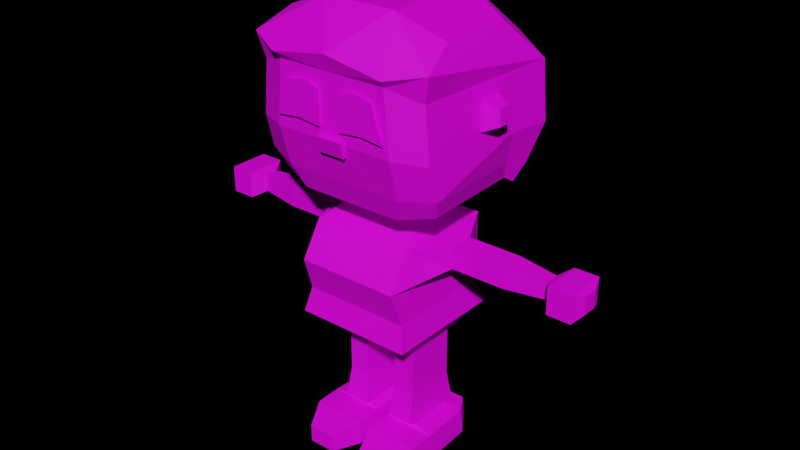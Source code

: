 # Source: firsttest.blend  (saved by Blender 2.93.20; exported with 4.5.12 LTS)
import bpy
from mathutils import Matrix  # noqa: F401  (used for matrix-valued properties, if any)

bpy.ops.wm.read_factory_settings(use_empty=True)
scene = bpy.context.scene
scene.name = 'Scene'

# ---- collections
col_collection = bpy.data.collections.new('Collection'); scene.collection.children.link(col_collection)

# ---- images (referenced by path relative to the original .blend; pixels are not part of the script)
import os
ASSET_DIR = os.environ.get("B2B_ASSET_DIR", "")  # directory of the original .blend (textures are referenced by path, not embedded)
HERE = os.path.dirname(os.path.abspath(__file__))  # packed textures are extracted next to this script under _unpacked/

def load_image(name, relpath, width, height, colorspace="sRGB"):
    """Load a texture the original file referenced (path relative to the .blend, or extracted next to this script)."""
    p = next((c for c in (os.path.join(HERE, relpath), os.path.join(ASSET_DIR, relpath)) if relpath and os.path.exists(c)), "")
    if p:
        img = bpy.data.images.load(p, check_existing=True)
        img.name = name
    else:  # same state as the original file: an image datablock whose file is absent (Cycles renders it pink)
        img = bpy.data.images.new(name, width, height)
        img.source = "FILE"
        img.filepath = "//" + (relpath or name)
    img.colorspace_settings.name = colorspace
    return img
img_imphenziapalette01_1__png = load_image('ImphenziaPalette01(1).png', 'ImphenziaPalette01(1).png', 1024, 1024, 'sRGB')

# ---- materials (node trees are filled in below, after node groups)
mat_material_001 = bpy.data.materials.new('Material.001')
mat_material_001.use_transparent_shadow = False

# ---- material node trees
mat_material_001.use_nodes = True; mat_material_001.node_tree.nodes.clear()
_N = mat_material_001.node_tree.nodes; _L = mat_material_001.node_tree.links
n0 = _N.new('ShaderNodeBsdfPrincipled'); n0.name = 'Principled BSDF'; n0.location = (10, 300)
n0.distribution = 'GGX'
n0.subsurface_method = 'BURLEY'
n0.inputs[3].default_value = 1.45
n0.inputs[27].default_value = (0.0, 0.0, 0.0, 1.0)
n0.inputs[28].default_value = 1.0
n1 = _N.new('ShaderNodeOutputMaterial'); n1.name = 'Material Output'; n1.location = (300, 300)
n2 = _N.new('ShaderNodeTexImage'); n2.name = 'Image Texture'; n2.location = (-361, 32)
n2.image = img_imphenziapalette01_1__png
n2.interpolation = 'Closest'
_L.new(n0.outputs[0], n1.inputs[0])
_L.new(n2.outputs[0], n0.inputs[0])
n1.is_active_output = True

# ---- world
world_world = bpy.data.worlds.new('World'); scene.world = world_world
world_world.use_nodes = True; world_world.node_tree.nodes.clear()
_N = world_world.node_tree.nodes; _L = world_world.node_tree.links
n0 = _N.new('ShaderNodeOutputWorld'); n0.name = 'World Output'; n0.location = (300, 300)
n1 = _N.new('ShaderNodeBackground'); n1.name = 'Background'; n1.location = (10, 300)
n2 = _N.new('ShaderNodeRGBCurve'); n2.name = 'RGB Curves'; n2.location = (-280, 275)
n2.mapping.update()
n2.inputs[1].default_value = (0.0, 0.0, 0.0, 1.0)
_L.new(n1.outputs[0], n0.inputs[0])
_L.new(n2.outputs[0], n1.inputs[0])
n0.is_active_output = True
world_world.color = (0.05088, 0.05088, 0.05088)
world_world.use_sun_shadow = False
world_world.sun_shadow_jitter_overblur = 0.0

# ---- meshes
me_cube_001 = bpy.data.meshes.new('Cube.001')
me_cube_001.from_pydata([(0.1822, -1.0, -1.0), (1.0, -1.0, 1.0), (0.1822, 1.0, -1.0), (1.0, 1.0, 1.0), (0.0, 1.0, -1.0), (0.0, 1.0, 1.0), (0.0, -1.0, -1.0), (0.0, -1.0, 1.0), (1.0, 1.014, 0.3333), (1.042, 0.8762, -0.3333), (1.0, -1.416, 0.3333), (1.042, -1.193, -0.3333), (0.0, -1.416, 0.3333), (0.0, -1.193, -0.3333), (0.0, 1.014, 0.3333), (0.0, 0.8762, -0.3333), (1.149, 1.186, -0.8211), (1.149, -1.304, -0.8211), (0.0, -1.304, -0.8211), (0.0, 1.186, -0.8211), (0.7471, 0.5103, -1.341), (0.3199, 0.5103, -1.34), (0.3199, -0.5103, -1.34), (0.7471, -0.5103, -1.341), (0.7456, 0.5103, -2.068), (0.3184, 0.5103, -2.067), (0.3184, -0.5103, -2.067), (0.7456, -0.5103, -2.068), (0.7455, 0.5103, -2.152), (0.3183, 0.5103, -2.152), (0.3183, -0.5103, -2.152), (0.7455, -0.5103, -2.152), (0.7453, 0.5103, -2.228), (0.3181, 0.5103, -2.227), (0.3181, -0.5103, -2.227), (0.7453, -0.5103, -2.228), (0.7452, 0.5103, -2.294), (0.318, 0.5103, -2.293), (0.318, -0.5103, -2.293), (0.7452, -0.5103, -2.294), (1.115, 0.5103, -3.015), (0.1146, 0.5103, -3.014), (0.1146, -0.5103, -3.014), (1.163, -0.5103, -3.015), (1.159, 0.5103, -3.393), (0.1138, 0.5103, -3.392), (0.1138, -0.5103, -3.392), (1.206, -0.5103, -3.393), (1.153, -1.017, -3.015), (0.1146, -1.017, -3.014), (1.153, -1.017, -3.393), (0.1138, -1.017, -3.392), (0.8708, -1.548, -3.144), (0.3411, -1.548, -3.143), (0.8701, -1.548, -3.382), (0.3403, -1.548, -3.381), (1.387, 0.2385, 0.9126), (1.387, -0.2447, 0.9126), (1.387, 0.2385, 0.4998), (1.387, -0.2447, 0.4998), (2.24, 0.2385, 0.9126), (2.24, -0.2447, 0.9126), (2.24, 0.2385, 0.4998), (2.24, -0.2447, 0.4998), (2.33, 0.2385, 0.9126), (2.33, -0.2447, 0.9126), (2.33, 0.2385, 0.4998), (2.33, -0.2447, 0.4998), (2.431, 0.2385, 0.9126), (2.431, -0.2447, 0.9126), (2.431, 0.2385, 0.4998), (2.431, -0.2447, 0.4998), (3.224, 0.1269, 0.8754), (3.224, -0.133, 0.8754), (3.224, 0.1269, 0.5371), (3.224, -0.133, 0.5371), (3.388, 0.3955, 0.9649), (3.388, -0.4016, 0.9649), (3.388, 0.3955, 0.4475), (3.388, -0.4016, 0.4475), (3.849, 0.3955, 0.9649), (3.849, -0.4016, 0.9649), (3.849, 0.3955, 0.4475), (3.849, -0.4016, 0.4475), (3.941, 0.1402, 0.8798), (3.941, -0.1464, 0.8798), (3.941, 0.1402, 0.5326), (3.941, -0.1464, 0.5326), (0.0, 0.4498, 1.301), (0.7249, 0.4498, 1.301), (0.7249, -0.4498, 1.301), (0.0, -0.4498, 1.301), (0.0, 0.251, 1.362), (0.1649, 0.251, 1.362), (0.1649, -0.2243, 1.362), (0.0, -0.2243, 1.362), (0.0, 1.267, 1.698), (0.7795, 1.267, 1.698), (0.9977, -1.267, 1.698), (0.0, -1.267, 1.698), (1.182, -1.442, 2.136), (0.0, -1.442, 2.136), (1.192, -1.663, 2.917), (0.0, -1.663, 2.917), (1.081, -1.663, 4.094), (0.0, -1.663, 4.094), (0.2733, -0.6144, -2.857), (0.7877, -0.6144, -2.858), (0.7877, 0.6144, -2.858), (0.2733, 0.6144, -2.857), (0.3568, -0.4526, -2.953), (0.7713, 0.4526, -2.953), (0.7713, -0.4526, -2.953), (0.3568, 0.4526, -2.953), (1.066, 0.2141, 1.528), (1.066, -0.3799, 1.528), (1.585, 0.9044, 1.867), (1.654, -1.07, 1.867), (1.741, 0.7273, 2.237), (1.81, -1.218, 2.237), (1.934, 0.5662, 2.897), (1.774, -1.404, 2.897), (1.84, 0.02542, 3.864), (1.68, -1.404, 3.891), (0.8754, 0.8881, -3.043), (0.1766, 0.8881, -3.042), (0.9123, 0.8881, -3.365), (0.176, 0.8881, -3.364), (1.159, 0.5118, -3.507), (0.1137, 0.5118, -3.506), (0.1137, -0.5088, -3.506), (1.206, -0.5088, -3.507), (1.153, -1.015, -3.507), (0.1137, -1.015, -3.506), (0.87, -1.546, -3.496), (0.3402, -1.546, -3.495), (0.9122, 0.8896, -3.479), (0.1759, 0.8896, -3.478), (0.8913, -1.663, 3.201), (0.2742, -1.663, 3.201), (0.8336, -1.663, 3.81), (0.2742, -1.663, 3.81), (0.8449, -1.663, 3.692), (0.2742, -1.663, 3.692), (0.5142, -1.663, 3.201), (0.4918, -1.663, 3.81), (0.5142, -1.114, 3.201), (0.2742, -1.114, 3.201), (0.4918, -1.114, 3.81), (0.2742, -1.114, 3.81), (0.8449, -1.114, 3.692), (0.8336, -1.114, 3.81), (0.2742, -1.114, 3.692), (0.8913, -1.114, 3.201), (0.4961, -1.114, 3.692), (0.6591, -1.731, 3.213), (0.2144, -1.731, 3.163), (0.4802, -1.731, 3.907), (0.2144, -1.731, 3.789), (0.9454, -1.731, 3.644), (0.8979, -1.731, 3.823), (0.2144, -1.731, 3.661), (1.12, -1.731, 3.163), (0.4856, -1.731, 3.863), (1.785, 0.2263, 3.14), (1.785, -0.2263, 3.14), (1.863, 0.2263, 3.649), (1.737, -0.2263, 3.649), (1.917, 0.2263, 3.152), (1.917, -0.2263, 3.152), (1.868, 0.2263, 3.661), (1.868, -0.2263, 3.661), (2.179, 0.1315, 3.269), (2.179, -0.1315, 3.269), (2.151, 0.1315, 3.564), (2.151, -0.1315, 3.564), (0.2522, -1.51, 2.748), (0.0, -1.51, 2.748), (0.2508, -1.594, 3.043), (0.0, -1.594, 3.043), (0.2522, -1.682, 2.7), (0.0, -1.682, 2.7), (0.2508, -1.765, 2.995), (0.0, -1.765, 2.995), (0.0, 1.45, 1.625), (0.8138, 1.441, 1.614), (1.969, 1.364, 3.969), (1.136, 1.833, 4.175), (0.0, 1.857, 2.89), (1.246, 1.849, 2.888), (0.0, 1.628, 2.073), (1.011, 1.617, 2.06), (0.7087, 0.9848, 5.066), (1.626, 0.6355, 4.703), (0.0, 1.845, 4.167), (0.0, 0.9893, 5.068), (1.672, 1.053, 1.772), (1.132, -1.789, 4.235), (0.0, -1.805, 4.426), (0.7063, -0.9842, 5.067), (0.0, -0.9893, 5.068), (1.83, 1.207, 2.155), (2.029, 1.407, 2.865), (1.81, -1.483, 4.373), (1.625, -0.8128, 4.701)], [], [(14, 5, 3, 8), (3, 1, 57, 56), (4, 2, 0, 6), (10, 1, 7, 12), (7, 1, 90, 91), (17, 11, 13, 18), (11, 10, 12, 13), (16, 9, 11, 17), (9, 8, 10, 11), (19, 15, 9, 16), (15, 14, 8, 9), (4, 19, 16, 2), (16, 17, 23, 20), (0, 17, 18, 6), (20, 23, 27, 24), (2, 16, 20, 21), (17, 0, 22, 23), (0, 2, 21, 22), (26, 25, 29, 30), (22, 21, 25, 26), (23, 22, 26, 27), (21, 20, 24, 25), (31, 30, 34, 35), (27, 26, 30, 31), (25, 24, 28, 29), (24, 27, 31, 28), (32, 35, 39, 36), (29, 28, 32, 33), (28, 31, 35, 32), (30, 29, 33, 34), (112, 110, 42, 43), (34, 33, 37, 38), (35, 34, 38, 39), (33, 32, 36, 37), (43, 42, 49, 48), (113, 111, 40, 41), (111, 112, 43, 40), (110, 113, 41, 42), (54, 55, 135, 134), (41, 40, 124, 125), (40, 43, 47, 44), (42, 41, 45, 46), (49, 51, 55, 53), (47, 43, 48, 50), (42, 46, 51, 49), (44, 47, 131, 128), (52, 53, 55, 54), (48, 49, 53, 52), (50, 48, 52, 54), (55, 51, 133, 135), (59, 58, 62, 63), (1, 10, 59, 57), (8, 3, 56, 58), (10, 8, 58, 59), (61, 63, 67, 65), (58, 56, 60, 62), (57, 59, 63, 61), (56, 57, 61, 60), (67, 66, 70, 71), (60, 61, 65, 64), (63, 62, 66, 67), (62, 60, 64, 66), (70, 68, 72, 74), (66, 64, 68, 70), (65, 67, 71, 69), (64, 65, 69, 68), (73, 75, 79, 77), (69, 71, 75, 73), (68, 69, 73, 72), (71, 70, 74, 75), (79, 78, 82, 83), (72, 73, 77, 76), (75, 74, 78, 79), (74, 72, 76, 78), (81, 83, 87, 85), (78, 76, 80, 82), (77, 79, 83, 81), (76, 77, 81, 80), (86, 84, 85, 87), (80, 81, 85, 84), (83, 82, 86, 87), (82, 80, 84, 86), (90, 89, 93, 94), (1, 3, 89, 90), (3, 5, 88, 89), (91, 90, 94, 95), (89, 88, 92, 93), (99, 98, 100, 101), (95, 94, 98, 99), (93, 92, 96, 97), (101, 100, 102, 103), (98, 94, 115, 117), (103, 102, 104, 105), (123, 122, 186, 203), (93, 97, 116, 114), (120, 118, 201, 202), (105, 104, 197, 198), (97, 96, 184, 185), (38, 37, 109, 106), (36, 39, 107, 108), (37, 36, 108, 109), (39, 38, 106, 107), (106, 109, 113, 110), (108, 107, 112, 111), (109, 108, 111, 113), (107, 106, 110, 112), (115, 114, 116, 117), (117, 116, 118, 119), (119, 118, 120, 121), (116, 97, 185, 196), (121, 120, 122, 123), (104, 123, 203, 197), (94, 93, 114, 115), (100, 98, 117, 119), (102, 100, 119, 121), (104, 102, 121, 123), (118, 116, 196, 201), (122, 120, 202, 186), (125, 124, 126, 127), (40, 44, 126, 124), (126, 44, 128, 136), (45, 41, 125, 127), (129, 128, 131, 130), (130, 131, 132, 133), (133, 132, 134, 135), (128, 129, 137, 136), (45, 127, 137, 129), (47, 50, 132, 131), (46, 45, 129, 130), (127, 126, 136, 137), (51, 46, 130, 133), (50, 54, 134, 132), (138, 144, 155, 162), (144, 139, 156, 155), (140, 142, 159, 160), (142, 138, 162, 159), (154, 150, 151, 148), (146, 153, 150, 154), (147, 146, 154, 152), (152, 154, 148, 149), (138, 142, 150, 153), (142, 140, 151, 150), (139, 144, 146, 147), (144, 138, 153, 146), (143, 139, 147, 152), (141, 143, 152, 149), (145, 141, 149, 148), (140, 145, 148, 151), (163, 157, 160, 159), (155, 163, 159, 162), (156, 161, 163, 155), (161, 158, 157, 163), (139, 143, 161, 156), (143, 141, 158, 161), (141, 145, 157, 158), (145, 140, 160, 157), (165, 167, 166, 164), (168, 170, 174, 172), (165, 164, 168, 169), (164, 166, 170, 168), (166, 167, 171, 170), (167, 165, 169, 171), (173, 172, 174, 175), (170, 171, 175, 174), (171, 169, 173, 175), (169, 168, 172, 173), (177, 179, 178, 176), (181, 180, 182, 183), (176, 178, 182, 180), (177, 176, 180, 181), (178, 179, 183, 182), (191, 189, 202, 201), (185, 184, 190, 191), (191, 190, 188, 189), (185, 191, 201, 196), (187, 192, 193, 186), (189, 188, 194, 187), (192, 195, 200, 199), (198, 197, 199, 200), (187, 194, 195, 192), (203, 186, 193, 204), (189, 187, 186, 202), (199, 197, 203, 204), (192, 199, 204, 193)])
_uv = me_cube_001.uv_layers.new(name='UVMap')
_uv.uv.foreach_set('vector', [0.3327, 0.5364, 0.3327, 0.5364, 0.3327, 0.5364, 0.3327, 0.5364, 0.3327, 0.5364, 0.3327, 0.5364, 0.3327, 0.5364, 0.3327, 0.5364, 0.06198, 0.6595, 0.06198, 0.6595, 0.06198, 0.6595, 0.06198, 0.6595, 0.3327, 0.5364, 0.3327, 0.5364, 0.3327, 0.5364, 0.3327, 0.5364, 0.3327, 0.5364, 0.3327, 0.5364, 0.3327, 0.5364, 0.3327, 0.5364, 0.3327, 0.5364, 0.3327, 0.5364, 0.3327, 0.5364, 0.3327, 0.5364, 0.3327, 0.5364, 0.3327, 0.5364, 0.3327, 0.5364, 0.3327, 0.5364, 0.3327, 0.5364, 0.3327, 0.5364, 0.3327, 0.5364, 0.3327, 0.5364, 0.3327, 0.5364, 0.3327, 0.5364, 0.3327, 0.5364, 0.3327, 0.5364, 0.3327, 0.5364, 0.3327, 0.5364, 0.3327, 0.5364, 0.3327, 0.5364, 0.3327, 0.5364, 0.3327, 0.5364, 0.3327, 0.5364, 0.3327, 0.5364, 0.4409, 0.1968, 0.4409, 0.1968, 0.4409, 0.1968, 0.4409, 0.1968, 0.4409, 0.1968, 0.4409, 0.1968, 0.4409, 0.1968, 0.4409, 0.1968, 0.4409, 0.1968, 0.4409, 0.1968, 0.4409, 0.1968, 0.4409, 0.1968, 0.4409, 0.1968, 0.4409, 0.1968, 0.4409, 0.1968, 0.4409, 0.1968, 0.4409, 0.1968, 0.4409, 0.1968, 0.4409, 0.1968, 0.4409, 0.1968, 0.4409, 0.1968, 0.4409, 0.1968, 0.4409, 0.1968, 0.4409, 0.1968, 0.4409, 0.1968, 0.4409, 0.1968, 0.4409, 0.1968, 0.4409, 0.1968, 0.4409, 0.1968, 0.4409, 0.1968, 0.4409, 0.1968, 0.4409, 0.1968, 0.4409, 0.1968, 0.4409, 0.1968, 0.4409, 0.1968, 0.4409, 0.1968, 0.4409, 0.1968, 0.4409, 0.1968, 0.4409, 0.1968, 0.4409, 0.1968, 0.4409, 0.1968, 0.4409, 0.1968, 0.4409, 0.1968, 0.4409, 0.1968, 0.4409, 0.1968, 0.4409, 0.1968, 0.4409, 0.1968, 0.4409, 0.1968, 0.4409, 0.1968, 0.4409, 0.1968, 0.4409, 0.1968, 0.4409, 0.1968, 0.4409, 0.1968, 0.4409, 0.1968, 0.4409, 0.1968, 0.4409, 0.1968, 0.4409, 0.1968, 0.4409, 0.1968, 0.4409, 0.1968, 0.4409, 0.1968, 0.4409, 0.1968, 0.4409, 0.1968, 0.4409, 0.1968, 0.4409, 0.1968, 0.4409, 0.1968, 0.4409, 0.1968, 0.4409, 0.1968, 0.4409, 0.1968, 0.4409, 0.1968, 0.4409, 0.1968, 0.4409, 0.1968, 0.4409, 0.1968, 0.4409, 0.1968, 0.4409, 0.1968, 0.4409, 0.1968, 0.4409, 0.1968, 0.1801, 0.1575, 0.1801, 0.1575, 0.1801, 0.1575, 0.1801, 0.1575, 0.4409, 0.1968, 0.4409, 0.1968, 0.4409, 0.1968, 0.4409, 0.1968, 0.4409, 0.1968, 0.4409, 0.1968, 0.4409, 0.1968, 0.4409, 0.1968, 0.4409, 0.1968, 0.4409, 0.1968, 0.4409, 0.1968, 0.4409, 0.1968, 0.1801, 0.1575, 0.1801, 0.1575, 0.1801, 0.1575, 0.1801, 0.1575, 0.1801, 0.1575, 0.1801, 0.1575, 0.1801, 0.1575, 0.1801, 0.1575, 0.1801, 0.1575, 0.1801, 0.1575, 0.1801, 0.1575, 0.1801, 0.1575, 0.1801, 0.1575, 0.1801, 0.1575, 0.1801, 0.1575, 0.1801, 0.1575, 0.07182, 0.9055, 0.07182, 0.9055, 0.07182, 0.9055, 0.07182, 0.9055, 0.1801, 0.1575, 0.1801, 0.1575, 0.1801, 0.1575, 0.1801, 0.1575, 0.1801, 0.1575, 0.1801, 0.1575, 0.1801, 0.1575, 0.1801, 0.1575, 0.1801, 0.1575, 0.1801, 0.1575, 0.1801, 0.1575, 0.1801, 0.1575, 0.1801, 0.1575, 0.1801, 0.1575, 0.1801, 0.1575, 0.1801, 0.1575, 0.1801, 0.1575, 0.1801, 0.1575, 0.1801, 0.1575, 0.1801, 0.1575, 0.1801, 0.1575, 0.1801, 0.1575, 0.1801, 0.1575, 0.1801, 0.1575, 0.07182, 0.9055, 0.07182, 0.9055, 0.07182, 0.9055, 0.07182, 0.9055, 0.1801, 0.1575, 0.1801, 0.1575, 0.1801, 0.1575, 0.1801, 0.1575, 0.1801, 0.1575, 0.1801, 0.1575, 0.1801, 0.1575, 0.1801, 0.1575, 0.1801, 0.1575, 0.1801, 0.1575, 0.1801, 0.1575, 0.1801, 0.1575, 0.07182, 0.9055, 0.07182, 0.9055, 0.07182, 0.9055, 0.07182, 0.9055, 0.3327, 0.5364, 0.3327, 0.5364, 0.3327, 0.5364, 0.3327, 0.5364, 0.3327, 0.5364, 0.3327, 0.5364, 0.3327, 0.5364, 0.3327, 0.5364, 0.3327, 0.5364, 0.3327, 0.5364, 0.3327, 0.5364, 0.3327, 0.5364, 0.3327, 0.5364, 0.3327, 0.5364, 0.3327, 0.5364, 0.3327, 0.5364, 0.06198, 0.6595, 0.06198, 0.6595, 0.06198, 0.6595, 0.06198, 0.6595, 0.3327, 0.5364, 0.3327, 0.5364, 0.3327, 0.5364, 0.3327, 0.5364, 0.3327, 0.5364, 0.3327, 0.5364, 0.3327, 0.5364, 0.3327, 0.5364, 0.3327, 0.5364, 0.3327, 0.5364, 0.3327, 0.5364, 0.3327, 0.5364, 0.06198, 0.6595, 0.06198, 0.6595, 0.06198, 0.6595, 0.06198, 0.6595, 0.06198, 0.6595, 0.06198, 0.6595, 0.06198, 0.6595, 0.06198, 0.6595, 0.06198, 0.6595, 0.06198, 0.6595, 0.06198, 0.6595, 0.06198, 0.6595, 0.06198, 0.6595, 0.06198, 0.6595, 0.06198, 0.6595, 0.06198, 0.6595, 0.06198, 0.6595, 0.06198, 0.6595, 0.06198, 0.6595, 0.06198, 0.6595, 0.06198, 0.6595, 0.06198, 0.6595, 0.06198, 0.6595, 0.06198, 0.6595, 0.06198, 0.6595, 0.06198, 0.6595, 0.06198, 0.6595, 0.06198, 0.6595, 0.06198, 0.6595, 0.06198, 0.6595, 0.06198, 0.6595, 0.06198, 0.6595, 0.06198, 0.6595, 0.06198, 0.6595, 0.06198, 0.6595, 0.06198, 0.6595, 0.06198, 0.6595, 0.06198, 0.6595, 0.06198, 0.6595, 0.06198, 0.6595, 0.06198, 0.6595, 0.06198, 0.6595, 0.06198, 0.6595, 0.06198, 0.6595, 0.06198, 0.6595, 0.06198, 0.6595, 0.06198, 0.6595, 0.06198, 0.6595, 0.06198, 0.6595, 0.06198, 0.6595, 0.06198, 0.6595, 0.06198, 0.6595, 0.06198, 0.6595, 0.06198, 0.6595, 0.06198, 0.6595, 0.06198, 0.6595, 0.06198, 0.6595, 0.06198, 0.6595, 0.06198, 0.6595, 0.06198, 0.6595, 0.06198, 0.6595, 0.06198, 0.6595, 0.06198, 0.6595, 0.06198, 0.6595, 0.06198, 0.6595, 0.06198, 0.6595, 0.06198, 0.6595, 0.06198, 0.6595, 0.06198, 0.6595, 0.06198, 0.6595, 0.06198, 0.6595, 0.06198, 0.6595, 0.06198, 0.6595, 0.06198, 0.6595, 0.06198, 0.6595, 0.06198, 0.6595, 0.06198, 0.6595, 0.06198, 0.6595, 0.06198, 0.6595, 0.06198, 0.6595, 0.06198, 0.6595, 0.06198, 0.6595, 0.06198, 0.6595, 0.06198, 0.6595, 0.06198, 0.6595, 0.06198, 0.6595, 0.06198, 0.6595, 0.06198, 0.6595, 0.06198, 0.6595, 0.06198, 0.6595, 0.06198, 0.6595, 0.06198, 0.6595, 0.06198, 0.6595, 0.06198, 0.6595, 0.06198, 0.6595, 0.06198, 0.6595, 0.3376, 0.5758, 0.3376, 0.5758, 0.3376, 0.5758, 0.3376, 0.5758, 0.3327, 0.5364, 0.3327, 0.5364, 0.3327, 0.5364, 0.3327, 0.5364, 0.3327, 0.5364, 0.3327, 0.5364, 0.3327, 0.5364, 0.3327, 0.5364, 0.3376, 0.5758, 0.3376, 0.5758, 0.3376, 0.5758, 0.3376, 0.5758, 0.3376, 0.5758, 0.3376, 0.5758, 0.3376, 0.5758, 0.3376, 0.5758, 0.06198, 0.6595, 0.06198, 0.6595, 0.06198, 0.6595, 0.06198, 0.6595, 0.06198, 0.6595, 0.06198, 0.6595, 0.06198, 0.6595, 0.06198, 0.6595, 0.06198, 0.6595, 0.06198, 0.6595, 0.06198, 0.6595, 0.06198, 0.6595, 0.06198, 0.6595, 0.06198, 0.6595, 0.06198, 0.6595, 0.06198, 0.6595, 0.06198, 0.6595, 0.06198, 0.6595, 0.06198, 0.6595, 0.06198, 0.6595, 0.06198, 0.6595, 0.06198, 0.6595, 0.06198, 0.6595, 0.06198, 0.6595, 0.9675, 0.94, 0.9675, 0.94, 0.9675, 0.94, 0.9675, 0.94, 0.06198, 0.6595, 0.06198, 0.6595, 0.06198, 0.6595, 0.06198, 0.6595, 0.938, 0.9301, 0.938, 0.9301, 0.938, 0.9301, 0.938, 0.9301, 0.938, 0.9301, 0.938, 0.9301, 0.938, 0.9301, 0.938, 0.9301, 0.938, 0.9301, 0.938, 0.9301, 0.938, 0.9301, 0.938, 0.9301, 0.4409, 0.1968, 0.4409, 0.1968, 0.4409, 0.1968, 0.4409, 0.1968, 0.4409, 0.1968, 0.4409, 0.1968, 0.4409, 0.1968, 0.4409, 0.1968, 0.4409, 0.1968, 0.4409, 0.1968, 0.4409, 0.1968, 0.4409, 0.1968, 0.4409, 0.1968, 0.4409, 0.1968, 0.4409, 0.1968, 0.4409, 0.1968, 0.05706, 0.94, 0.05706, 0.94, 0.05706, 0.94, 0.05706, 0.94, 0.05706, 0.94, 0.05706, 0.94, 0.05706, 0.94, 0.05706, 0.94, 0.05706, 0.94, 0.05706, 0.94, 0.05706, 0.94, 0.05706, 0.94, 0.05706, 0.94, 0.05706, 0.94, 0.05706, 0.94, 0.05706, 0.94, 0.06198, 0.6595, 0.06198, 0.6595, 0.06198, 0.6595, 0.06198, 0.6595, 0.06198, 0.6595, 0.06198, 0.6595, 0.06198, 0.6595, 0.06198, 0.6595, 0.06198, 0.6595, 0.06198, 0.6595, 0.06198, 0.6595, 0.06198, 0.6595, 0.938, 0.9301, 0.938, 0.9301, 0.938, 0.9301, 0.938, 0.9301, 0.09151, 0.6693, 0.09151, 0.6693, 0.09151, 0.6693, 0.09151, 0.6693, 0.938, 0.9301, 0.938, 0.9301, 0.938, 0.9301, 0.938, 0.9301, 0.06198, 0.6595, 0.06198, 0.6595, 0.06198, 0.6595, 0.06198, 0.6595, 0.06198, 0.6595, 0.06198, 0.6595, 0.06198, 0.6595, 0.06198, 0.6595, 0.06198, 0.6595, 0.06198, 0.6595, 0.06198, 0.6595, 0.06198, 0.6595, 0.06198, 0.6595, 0.06198, 0.6595, 0.06198, 0.6595, 0.06198, 0.6595, 0.938, 0.9301, 0.938, 0.9301, 0.938, 0.9301, 0.938, 0.9301, 0.9675, 0.94, 0.9675, 0.94, 0.9675, 0.94, 0.9675, 0.94, 0.1801, 0.1575, 0.1801, 0.1575, 0.1801, 0.1575, 0.1801, 0.1575, 0.1801, 0.1575, 0.1801, 0.1575, 0.1801, 0.1575, 0.1801, 0.1575, 0.07182, 0.9055, 0.07182, 0.9055, 0.07182, 0.9055, 0.07182, 0.9055, 0.1801, 0.1575, 0.1801, 0.1575, 0.1801, 0.1575, 0.1801, 0.1575, 0.07182, 0.9055, 0.07182, 0.9055, 0.07182, 0.9055, 0.07182, 0.9055, 0.07182, 0.9055, 0.07182, 0.9055, 0.07182, 0.9055, 0.07182, 0.9055, 0.07182, 0.9055, 0.07182, 0.9055, 0.07182, 0.9055, 0.07182, 0.9055, 0.07182, 0.9055, 0.07182, 0.9055, 0.07182, 0.9055, 0.07182, 0.9055, 0.07182, 0.9055, 0.07182, 0.9055, 0.07182, 0.9055, 0.07182, 0.9055, 0.07182, 0.9055, 0.07182, 0.9055, 0.07182, 0.9055, 0.07182, 0.9055, 0.07182, 0.9055, 0.07182, 0.9055, 0.07182, 0.9055, 0.07182, 0.9055, 0.1801, 0.1575, 0.1801, 0.1575, 0.1801, 0.1575, 0.1801, 0.1575, 0.07182, 0.9055, 0.07182, 0.9055, 0.07182, 0.9055, 0.07182, 0.9055, 0.07182, 0.9055, 0.07182, 0.9055, 0.07182, 0.9055, 0.07182, 0.9055, 0.05214, 0.9351, 0.05214, 0.9351, 0.05214, 0.9351, 0.05214, 0.9351, 0.8051, 0.1821, 0.8051, 0.1821, 0.8051, 0.1821, 0.8051, 0.1821, 0.9282, 0.9351, 0.9282, 0.9351, 0.9282, 0.9351, 0.9282, 0.9351, 0.05214, 0.9351, 0.05214, 0.9351, 0.05214, 0.9351, 0.05214, 0.9351, 0.9282, 0.9351, 0.9282, 0.9351, 0.9282, 0.9351, 0.9282, 0.9351, 0.05214, 0.9351, 0.05214, 0.9351, 0.05214, 0.9351, 0.05214, 0.9351, 0.8051, 0.1821, 0.8051, 0.1821, 0.8051, 0.1821, 0.8051, 0.1821, 0.9282, 0.9351, 0.9282, 0.9351, 0.9282, 0.9351, 0.9282, 0.9351, 0.05214, 0.9351, 0.05214, 0.9351, 0.05214, 0.9351, 0.05214, 0.9351, 0.9282, 0.9351, 0.9282, 0.9351, 0.9282, 0.9351, 0.9282, 0.9351, 0.8051, 0.1821, 0.8051, 0.1821, 0.8051, 0.1821, 0.8051, 0.1821, 0.05214, 0.9351, 0.05214, 0.9351, 0.05214, 0.9351, 0.05214, 0.9351, 0.8051, 0.1821, 0.8051, 0.1821, 0.8051, 0.1821, 0.8051, 0.1821, 0.9282, 0.9351, 0.9282, 0.9351, 0.9282, 0.9351, 0.9282, 0.9351, 0.9282, 0.9351, 0.9282, 0.9351, 0.9282, 0.9351, 0.9282, 0.9351, 0.9282, 0.9351, 0.9282, 0.9351, 0.9282, 0.9351, 0.9282, 0.9351, 0.9282, 0.9351, 0.9282, 0.9351, 0.9282, 0.9351, 0.9282, 0.9351, 0.05214, 0.9351, 0.05214, 0.9351, 0.05214, 0.9351, 0.05214, 0.9351, 0.8051, 0.1821, 0.8051, 0.1821, 0.8051, 0.1821, 0.8051, 0.1821, 0.9282, 0.9351, 0.9282, 0.9351, 0.9282, 0.9351, 0.9282, 0.9351, 0.8051, 0.1821, 0.8051, 0.1821, 0.8051, 0.1821, 0.8051, 0.1821, 0.9282, 0.9351, 0.9282, 0.9351, 0.9282, 0.9351, 0.9282, 0.9351, 0.9282, 0.9351, 0.9282, 0.9351, 0.9282, 0.9351, 0.9282, 0.9351, 0.9282, 0.9351, 0.9282, 0.9351, 0.9282, 0.9351, 0.9282, 0.9351, 0.09151, 0.6693, 0.09151, 0.6693, 0.09151, 0.6693, 0.09151, 0.6693, 0.09151, 0.6693, 0.09151, 0.6693, 0.09151, 0.6693, 0.09151, 0.6693, 0.09151, 0.6693, 0.09151, 0.6693, 0.09151, 0.6693, 0.09151, 0.6693, 0.09151, 0.6693, 0.09151, 0.6693, 0.09151, 0.6693, 0.09151, 0.6693, 0.09151, 0.6693, 0.09151, 0.6693, 0.09151, 0.6693, 0.09151, 0.6693, 0.09151, 0.6693, 0.09151, 0.6693, 0.09151, 0.6693, 0.09151, 0.6693, 0.09151, 0.6693, 0.09151, 0.6693, 0.09151, 0.6693, 0.09151, 0.6693, 0.09151, 0.6693, 0.09151, 0.6693, 0.09151, 0.6693, 0.09151, 0.6693, 0.09151, 0.6693, 0.09151, 0.6693, 0.09151, 0.6693, 0.09151, 0.6693, 0.09151, 0.6693, 0.09151, 0.6693, 0.09151, 0.6693, 0.09151, 0.6693, 0.06198, 0.6595, 0.06198, 0.6595, 0.06198, 0.6595, 0.06198, 0.6595, 0.06198, 0.6595, 0.06198, 0.6595, 0.06198, 0.6595, 0.06198, 0.6595, 0.06198, 0.6595, 0.06198, 0.6595, 0.06198, 0.6595, 0.06198, 0.6595, 0.06198, 0.6595, 0.06198, 0.6595, 0.06198, 0.6595, 0.06198, 0.6595, 0.06198, 0.6595, 0.06198, 0.6595, 0.06198, 0.6595, 0.06198, 0.6595, 0.9429, 0.9203, 0.9429, 0.9203, 0.9429, 0.9203, 0.9429, 0.9203, 0.9429, 0.9203, 0.9429, 0.9203, 0.9429, 0.9203, 0.9429, 0.9203, 0.9429, 0.9203, 0.9429, 0.9203, 0.9429, 0.9203, 0.9429, 0.9203, 0.9429, 0.9203, 0.9429, 0.9203, 0.9429, 0.9203, 0.9429, 0.9203, 0.9429, 0.9203, 0.9429, 0.9203, 0.9429, 0.9203, 0.9429, 0.9203, 0.9429, 0.9203, 0.9429, 0.9203, 0.9429, 0.9203, 0.9429, 0.9203, 0.9429, 0.9203, 0.9429, 0.9203, 0.9429, 0.9203, 0.9429, 0.9203, 0.9429, 0.9203, 0.9429, 0.9203, 0.9429, 0.9203, 0.9429, 0.9203, 0.9429, 0.9203, 0.9429, 0.9203, 0.9429, 0.9203, 0.9429, 0.9203, 0.9429, 0.9203, 0.9429, 0.9203, 0.9429, 0.9203, 0.9429, 0.9203, 0.9429, 0.9203, 0.9429, 0.9203, 0.9429, 0.9203, 0.9429, 0.9203, 0.9429, 0.9203, 0.9429, 0.9203, 0.9429, 0.9203, 0.9429, 0.9203, 0.9429, 0.9203, 0.9429, 0.9203, 0.9429, 0.9203, 0.9429, 0.9203])
me_cube_001.materials.append(mat_material_001)
me_cube_001.use_remesh_fix_poles = True
me_cube_001.use_remesh_preserve_attributes = False
me_cube_001.update()

# ---- objects
ob_cube = bpy.data.objects.new('Cube', me_cube_001)

# ---- transforms, parenting, visibility, modifiers, constraints
ob_cube.location = (0.008813, -0.8818, 3.346)
_m = ob_cube.modifiers.new('Mirror', 'MIRROR')
_m.use_clip = True

# ---- collection membership
col_collection.objects.link(ob_cube)

# ---- scene / render settings (as saved in the file)
scene.frame_start = 1; scene.frame_end = 250; scene.frame_set(51)
scene.render.engine = 'BLENDER_EEVEE_NEXT'
scene.cycles.use_denoising = False
scene.cycles.samples = 128
scene.cycles.sampling_pattern = 'TABULATED_SOBOL'
scene.cycles.use_adaptive_sampling = False
scene.cycles.use_light_tree = False
scene.view_settings.view_transform = 'Filmic'
bpy.context.view_layer.update()

# ---- added for rendering (the .blend has no active camera and no usable light): camera, sun
cam_auto = bpy.data.cameras.new('AutoCamera')
cam_auto.lens = 50.0
cam_auto.sensor_width = 36.0
cam_auto.clip_end = 1000.0
ob_auto_camera = bpy.data.objects.new('AutoCamera', cam_auto)
scene.collection.objects.link(ob_auto_camera)
ob_auto_camera.location = (11.3049, -14.4111, 13.1635)
ob_auto_camera.rotation_euler = (1.09748, -7.21219e-08, 0.694738)
scene.camera = ob_auto_camera
light_auto_sun = bpy.data.lights.new('AutoSun', 'SUN')
light_auto_sun.energy = 3.0
light_auto_sun.angle = 0.0523599
ob_auto_sun = bpy.data.objects.new('AutoSun', light_auto_sun)
scene.collection.objects.link(ob_auto_sun)
ob_auto_sun.rotation_euler = (0.872665, 0.174533, 0.523599)
bpy.context.view_layer.update()
